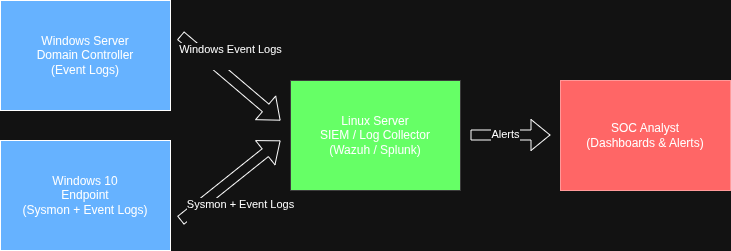

The diagram above was exported from draw.io. Its source (the exported page's mxGraphModel, read from the mxfile embedded in the PNG):
<mxGraphModel dx="1426" dy="785" grid="1" gridSize="10" guides="1" tooltips="1" connect="1" arrows="1" fold="1" page="1" pageScale="1" pageWidth="850" pageHeight="1100" math="0" shadow="0">
  <root>
    <mxCell id="0" />
    <mxCell id="1" parent="0" />
    <mxCell id="imWISL1lf1IzANLNVPCZ-6" parent="1" style="rounded=0;whiteSpace=wrap;html=1;fillColor=light-dark(#FFFFFF,#66B2FF);" value="Windows Server&#10;Domain Controller&#10;(Event Logs)" vertex="1">
      <mxGeometry height="110" width="170" x="50" y="110" as="geometry" />
    </mxCell>
    <mxCell id="imWISL1lf1IzANLNVPCZ-9" parent="1" style="rounded=0;whiteSpace=wrap;html=1;fillColor=light-dark(#FFFFFF,#66B2FF);" value="Windows 10&#10;Endpoint&#10;(Sysmon + Event Logs)" vertex="1">
      <mxGeometry height="110" width="170" x="50" y="250" as="geometry" />
    </mxCell>
    <mxCell id="imWISL1lf1IzANLNVPCZ-10" parent="1" style="rounded=0;whiteSpace=wrap;html=1;strokeColor=light-dark(#000000,#3C3C3C);fillColor=light-dark(#FFFFFF,#66FF66);" value="Linux Server&#10;SIEM / Log Collector&#10;(Wazuh / Splunk)" vertex="1">
      <mxGeometry height="110" width="170" x="340" y="190" as="geometry" />
    </mxCell>
    <mxCell id="imWISL1lf1IzANLNVPCZ-20" parent="1" style="rounded=0;whiteSpace=wrap;html=1;strokeColor=light-dark(#000000,#FF9999);fillColor=light-dark(#FFFFFF,#FF6666);" value="SOC Analyst&#10;(Dashboards &amp; Alerts)" vertex="1">
      <mxGeometry height="110" width="170" x="610" y="190" as="geometry" />
    </mxCell>
    <mxCell id="imWISL1lf1IzANLNVPCZ-23" edge="1" parent="1" style="shape=flexArrow;endArrow=classic;html=1;rounded=0;" value="">
      <mxGeometry height="50" relative="1" width="50" as="geometry">
        <mxPoint x="520" y="244.5" as="sourcePoint" />
        <mxPoint x="600" y="244.5" as="targetPoint" />
      </mxGeometry>
    </mxCell>
    <mxCell id="imWISL1lf1IzANLNVPCZ-27" connectable="0" parent="imWISL1lf1IzANLNVPCZ-23" style="edgeLabel;html=1;align=center;verticalAlign=middle;resizable=0;points=[];" value="&lt;div&gt;Alerts&lt;/div&gt;&lt;div&gt;&lt;br&gt;&lt;/div&gt;" vertex="1">
      <mxGeometry relative="1" x="-0.15" y="-5" as="geometry">
        <mxPoint y="1" as="offset" />
      </mxGeometry>
    </mxCell>
    <mxCell id="imWISL1lf1IzANLNVPCZ-25" edge="1" parent="1" style="shape=flexArrow;endArrow=classic;html=1;rounded=0;" value="">
      <mxGeometry height="50" relative="1" width="50" as="geometry">
        <mxPoint x="230" y="330" as="sourcePoint" />
        <mxPoint x="330" y="250" as="targetPoint" />
      </mxGeometry>
    </mxCell>
    <mxCell id="imWISL1lf1IzANLNVPCZ-29" connectable="0" parent="imWISL1lf1IzANLNVPCZ-25" style="edgeLabel;html=1;align=center;verticalAlign=middle;resizable=0;points=[];" value="&lt;div&gt;Sysmon + Event Logs&lt;/div&gt;&lt;div&gt;&lt;br&gt;&lt;/div&gt;" vertex="1">
      <mxGeometry relative="1" x="-0.1537" y="-1" as="geometry">
        <mxPoint x="17" y="23" as="offset" />
      </mxGeometry>
    </mxCell>
    <mxCell id="imWISL1lf1IzANLNVPCZ-26" edge="1" parent="1" style="shape=flexArrow;endArrow=classic;html=1;rounded=0;" value="">
      <mxGeometry height="50" relative="1" width="50" as="geometry">
        <mxPoint x="230" y="145" as="sourcePoint" />
        <mxPoint x="330" y="230" as="targetPoint" />
      </mxGeometry>
    </mxCell>
    <mxCell id="imWISL1lf1IzANLNVPCZ-28" connectable="0" parent="imWISL1lf1IzANLNVPCZ-26" style="edgeLabel;html=1;align=center;verticalAlign=middle;resizable=0;points=[];" value="&lt;div&gt;Windows Event Logs&lt;/div&gt;&lt;div&gt;&lt;br&gt;&lt;/div&gt;" vertex="1">
      <mxGeometry relative="1" x="-0.5239" as="geometry">
        <mxPoint x="26" as="offset" />
      </mxGeometry>
    </mxCell>
  </root>
</mxGraphModel>